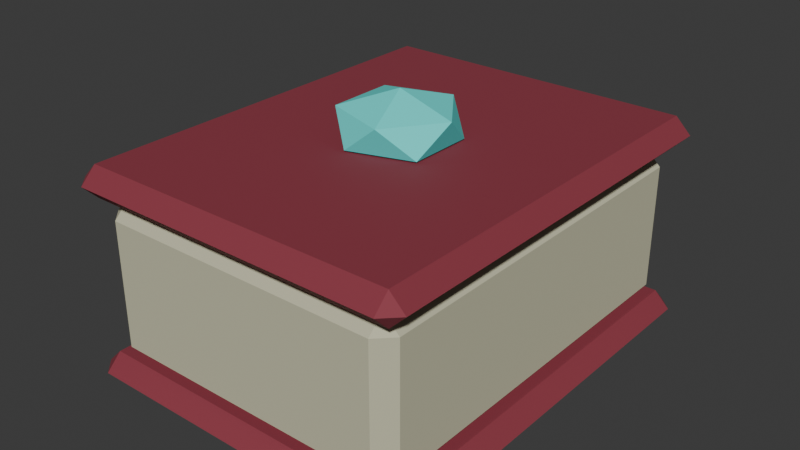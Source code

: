 # Source: SH10_SongOfMana.blend  (saved by Blender 5.2.44; exported with 4.5.12 LTS)
import bpy
from mathutils import Matrix  # noqa: F401  (used for matrix-valued properties, if any)

bpy.ops.wm.read_factory_settings(use_empty=True)
scene = bpy.context.scene
scene.name = 'Scene'

# ---- collections
col_collection = bpy.data.collections.new('Collection'); scene.collection.children.link(col_collection)

# ---- materials (node trees are filled in below, after node groups)
mat_sh10_songofmana_bone = bpy.data.materials.new('SH10_SongOfMana_Bone')
mat_sh10_songofmana_bone.diffuse_color = (0.58, 0.57, 0.4, 1.0)
mat_sh10_songofmana_cloth = bpy.data.materials.new('SH10_SongOfMana_Cloth')
mat_sh10_songofmana_cloth.diffuse_color = (0.26, 0.035, 0.055, 1.0)
mat_sh10_songofmana_soul = bpy.data.materials.new('SH10_SongOfMana_Soul')
mat_sh10_songofmana_soul.diffuse_color = (0.1, 0.85, 0.8, 1.0)

# ---- material node trees
mat_sh10_songofmana_bone.use_nodes = True; mat_sh10_songofmana_bone.node_tree.nodes.clear()
_N = mat_sh10_songofmana_bone.node_tree.nodes; _L = mat_sh10_songofmana_bone.node_tree.links
n0 = _N.new('ShaderNodeBsdfPrincipled'); n0.name = 'Principled BSDF'; n0.location = (-200, 100)
n0.inputs[0].default_value = (0.58, 0.57, 0.4, 1.0)
n0.inputs[2].default_value = 0.8
n0.inputs[10].default_value = 0.005
n1 = _N.new('ShaderNodeOutputMaterial'); n1.name = 'Material Output'; n1.location = (200, 100)
_L.new(n0.outputs[0], n1.inputs[0])
n1.is_active_output = True
mat_sh10_songofmana_cloth.use_nodes = True; mat_sh10_songofmana_cloth.node_tree.nodes.clear()
_N = mat_sh10_songofmana_cloth.node_tree.nodes; _L = mat_sh10_songofmana_cloth.node_tree.links
n0 = _N.new('ShaderNodeBsdfPrincipled'); n0.name = 'Principled BSDF'; n0.location = (-200, 100)
n0.inputs[0].default_value = (0.26, 0.035, 0.055, 1.0)
n0.inputs[2].default_value = 0.8
n0.inputs[10].default_value = 0.005
n1 = _N.new('ShaderNodeOutputMaterial'); n1.name = 'Material Output'; n1.location = (200, 100)
_L.new(n0.outputs[0], n1.inputs[0])
n1.is_active_output = True
mat_sh10_songofmana_soul.use_nodes = True; mat_sh10_songofmana_soul.node_tree.nodes.clear()
_N = mat_sh10_songofmana_soul.node_tree.nodes; _L = mat_sh10_songofmana_soul.node_tree.links
n0 = _N.new('ShaderNodeBsdfPrincipled'); n0.name = 'Principled BSDF'; n0.location = (-200, 100)
n0.inputs[0].default_value = (0.1, 0.85, 0.8, 1.0)
n0.inputs[2].default_value = 0.8
n0.inputs[10].default_value = 0.005
n1 = _N.new('ShaderNodeOutputMaterial'); n1.name = 'Material Output'; n1.location = (200, 100)
_L.new(n0.outputs[0], n1.inputs[0])
n1.is_active_output = True

# ---- world
world_world = bpy.data.worlds.new('World'); scene.world = world_world
world_world.use_nodes = True; world_world.node_tree.nodes.clear()
_N = world_world.node_tree.nodes; _L = world_world.node_tree.links
n0 = _N.new('ShaderNodeOutputWorld'); n0.name = 'World Output'; n0.location = (200, 100)
n1 = _N.new('ShaderNodeBackground'); n1.name = 'Background'; n1.location = (-200, 100)
n1.inputs[0].default_value = (0.05088, 0.05088, 0.05088, 1.0)
_L.new(n1.outputs[0], n0.inputs[0])
n0.is_active_output = True
world_world.color = (0.05088, 0.05088, 0.05088)
world_world.sun_shadow_jitter_overblur = 0.0

# ---- meshes
me_cube_352 = bpy.data.meshes.new('Cube.352')
me_cube_352.from_pydata([(-0.225, -0.3, 0.055), (-0.225, -0.325, 0.08), (-0.25, -0.3, 0.08), (-0.225, -0.325, 0.28), (-0.225, -0.3, 0.305), (-0.25, -0.3, 0.28), (-0.225, 0.3, 0.055), (-0.25, 0.3, 0.08), (-0.225, 0.325, 0.08), (-0.225, 0.3, 0.305), (-0.225, 0.325, 0.28), (-0.25, 0.3, 0.28), (0.225, -0.3, 0.055), (0.25, -0.3, 0.08), (0.225, -0.325, 0.08), (0.225, -0.3, 0.305), (0.225, -0.325, 0.28), (0.25, -0.3, 0.28), (0.225, 0.3, 0.055), (0.225, 0.325, 0.08), (0.25, 0.3, 0.08), (0.225, 0.3, 0.305), (0.25, 0.3, 0.28), (0.225, 0.325, 0.28), (-0.255, -0.325, 0.305), (-0.255, -0.35, 0.33), (-0.28, -0.325, 0.33), (-0.255, -0.35, 0.33), (-0.255, -0.325, 0.355), (-0.28, -0.325, 0.33), (-0.255, 0.325, 0.305), (-0.28, 0.325, 0.33), (-0.255, 0.35, 0.33), (-0.255, 0.325, 0.355), (-0.255, 0.35, 0.33), (-0.28, 0.325, 0.33), (0.255, -0.325, 0.305), (0.28, -0.325, 0.33), (0.255, -0.35, 0.33), (0.255, -0.325, 0.355), (0.255, -0.35, 0.33), (0.28, -0.325, 0.33), (0.255, 0.325, 0.305), (0.255, 0.35, 0.33), (0.28, 0.325, 0.33), (0.255, 0.325, 0.355), (0.28, 0.325, 0.33), (0.255, 0.35, 0.33), (-0.255, -0.325, 0.01), (-0.255, -0.35, 0.035), (-0.28, -0.325, 0.035), (-0.255, -0.35, 0.035), (-0.255, -0.325, 0.06), (-0.28, -0.325, 0.035), (-0.255, 0.325, 0.01), (-0.28, 0.325, 0.035), (-0.255, 0.35, 0.035), (-0.255, 0.325, 0.06), (-0.255, 0.35, 0.035), (-0.28, 0.325, 0.035), (0.255, -0.325, 0.01), (0.28, -0.325, 0.035), (0.255, -0.35, 0.035), (0.255, -0.325, 0.06), (0.255, -0.35, 0.035), (0.28, -0.325, 0.035), (0.255, 0.325, 0.01), (0.255, 0.35, 0.035), (0.28, 0.325, 0.035), (0.255, 0.325, 0.06), (0.28, 0.325, 0.035), (0.255, 0.35, 0.035), (0.0, 0.0, 0.33), (0.07236, -0.05257, 0.3576), (-0.02764, -0.08506, 0.3576), (-0.08944, 0.0, 0.3576), (-0.02764, 0.08506, 0.3576), (0.07236, 0.05257, 0.3576), (0.02764, -0.08506, 0.4024), (-0.07236, -0.05257, 0.4024), (-0.07236, 0.05257, 0.4024), (0.02764, 0.08506, 0.4024), (0.08944, 0.0, 0.4024), (0.0, 0.0, 0.43)], [], [(0, 1, 2), (3, 4, 5), (6, 7, 8), (9, 10, 11), (12, 13, 14), (15, 16, 17), (18, 19, 20), (21, 22, 23), (6, 0, 2, 7), (1, 3, 5, 2), (4, 9, 11, 5), (10, 8, 7, 11), (18, 6, 8, 19), (9, 21, 23, 10), (22, 20, 19, 23), (12, 18, 20, 13), (21, 15, 17, 22), (16, 14, 13, 17), (0, 12, 14, 1), (15, 4, 3, 16), (6, 18, 12, 0), (2, 5, 11, 7), (14, 16, 3, 1), (21, 9, 4, 15), (8, 10, 23, 19), (20, 22, 17, 13), (24, 25, 26), (27, 28, 29), (30, 31, 32), (33, 34, 35), (36, 37, 38), (39, 40, 41), (42, 43, 44), (45, 46, 47), (30, 24, 26, 31), (25, 27, 29, 26), (28, 33, 35, 29), (34, 32, 31, 35), (42, 30, 32, 43), (33, 45, 47, 34), (46, 44, 43, 47), (36, 42, 44, 37), (45, 39, 41, 46), (40, 38, 37, 41), (24, 36, 38, 25), (39, 28, 27, 40), (30, 42, 36, 24), (26, 29, 35, 31), (38, 40, 27, 25), (45, 33, 28, 39), (32, 34, 47, 43), (44, 46, 41, 37), (48, 49, 50), (51, 52, 53), (54, 55, 56), (57, 58, 59), (60, 61, 62), (63, 64, 65), (66, 67, 68), (69, 70, 71), (54, 48, 50, 55), (49, 51, 53, 50), (52, 57, 59, 53), (58, 56, 55, 59), (66, 54, 56, 67), (57, 69, 71, 58), (70, 68, 67, 71), (60, 66, 68, 61), (69, 63, 65, 70), (64, 62, 61, 65), (48, 60, 62, 49), (63, 52, 51, 64), (54, 66, 60, 48), (50, 53, 59, 55), (62, 64, 51, 49), (69, 57, 52, 63), (56, 58, 71, 67), (68, 70, 65, 61), (72, 73, 74), (73, 72, 77), (72, 74, 75), (72, 75, 76), (72, 76, 77), (73, 77, 82), (74, 73, 78), (75, 74, 79), (76, 75, 80), (77, 76, 81), (73, 82, 78), (74, 78, 79), (75, 79, 80), (76, 80, 81), (77, 81, 82), (78, 82, 83), (79, 78, 83), (80, 79, 83), (81, 80, 83), (82, 81, 83)])
me_cube_352.polygons.foreach_set('material_index', [0, 0, 0, 0, 0, 0, 0, 0, 0, 0, 0, 0, 0, 0, 0, 0, 0, 0, 0, 0, 0, 0, 0, 0, 0, 0, 1, 1, 1, 1, 1, 1, 1, 1, 1, 1, 1, 1, 1, 1, 1, 1, 1, 1, 1, 1, 1, 1, 1, 1, 1, 1, 1, 1, 1, 1, 1, 1, 1, 1, 1, 1, 1, 1, 1, 1, 1, 1, 1, 1, 1, 1, 1, 1, 1, 1, 1, 1, 2, 2, 2, 2, 2, 2, 2, 2, 2, 2, 2, 2, 2, 2, 2, 2, 2, 2, 2, 2])
_uv = me_cube_352.uv_layers.new(name='UVMap')
_uv.uv.foreach_set('vector', [0.585, 0.9766, 0.5987, 0.9758, 0.5994, 0.9895, 0.8581, 0.3554, 0.8447, 0.3417, 0.8606, 0.3417, 0.8321, 0.9766, 0.8178, 0.9895, 0.8185, 0.9758, 0.8447, 0.01367, 0.8581, -3.876e-10, 0.8606, 0.01367, 0.9682, 0.369, 0.9522, 0.369, 0.9547, 0.3554, 0.7086, 0.7237, 0.6949, 0.7244, 0.6942, 0.7108, 0.9682, 0.6971, 0.9547, 0.7108, 0.9522, 0.6971, 0.7086, 0.7237, 0.7229, 0.7108, 0.7222, 0.7244, 0.831, 0.3417, 0.831, 0.01367, 0.8447, 0.01367, 0.8447, 0.3417, 0.5987, 0.9758, 0.7079, 0.9701, 0.7086, 0.9837, 0.5994, 0.9895, 0.8447, 0.3417, 0.8447, 0.01367, 0.8606, 0.01367, 0.8606, 0.3417, 0.7093, 0.9701, 0.8185, 0.9758, 0.8178, 0.9895, 0.7086, 0.9837, 0.585, 0.3417, 0.831, 0.3417, 0.831, 0.3554, 0.585, 0.3554, 0.585, 0.6971, 0.831, 0.6971, 0.831, 0.7108, 0.585, 0.7108, 0.7229, 0.7108, 0.8321, 0.7165, 0.8314, 0.7302, 0.7222, 0.7244, 0.9682, 0.369, 0.9682, 0.6971, 0.9522, 0.6971, 0.9522, 0.369, 0.831, 0.6971, 0.831, 0.369, 0.8447, 0.369, 0.8447, 0.6971, 0.6949, 0.7244, 0.5857, 0.7302, 0.585, 0.7165, 0.6942, 0.7108, 0.831, 0.01367, 0.585, 0.01367, 0.585, 0.0, 0.831, 0.0, 0.831, 0.369, 0.585, 0.369, 0.585, 0.3554, 0.831, 0.3554, 0.831, 0.3417, 0.585, 0.3417, 0.585, 0.01367, 0.831, 0.01367, 0.9682, 0.3417, 0.8606, 0.3417, 0.8606, 0.01367, 0.9682, 0.01367, 0.5857, 0.7302, 0.6949, 0.7244, 0.7079, 0.9701, 0.5987, 0.9758, 0.831, 0.6971, 0.585, 0.6971, 0.585, 0.369, 0.831, 0.369, 0.8185, 0.9758, 0.7093, 0.9701, 0.7222, 0.7244, 0.8314, 0.7302, 0.9522, 0.6971, 0.8447, 0.6971, 0.8447, 0.369, 0.9522, 0.369, 0.2789, 0.7791, 0.2652, 0.7791, 0.2652, 0.7654, 0.9816, 0.3827, 0.9682, 0.369, 0.9841, 0.369, 0.2926, 0.7654, 0.2789, 0.7791, 0.2789, 0.7654, 0.9682, 0.01367, 0.9816, 8.933e-09, 0.9841, 0.01367, 0.9841, 0.3964, 0.9682, 0.3964, 0.9706, 0.3827, 0.3062, 0.7654, 0.3062, 0.7791, 0.2926, 0.7791, 0.9841, 0.7518, 0.9706, 0.7654, 0.9682, 0.7518, 0.3199, 0.7654, 0.3062, 0.7791, 0.3062, 0.7654, 0.2788, 0.369, 0.2788, 0.01367, 0.2925, 0.01367, 0.2925, 0.369, 0.585, 0.3827, 0.585, 0.3827, 0.585, 0.3827, 0.585, 0.3827, 0.9682, 0.369, 0.9682, 0.01367, 0.9841, 0.01367, 0.9841, 0.369, 0.585, 0.3827, 0.585, 0.3827, 0.585, 0.3827, 0.585, 0.3827, 0.0, 0.369, 0.2788, 0.369, 0.2788, 0.3827, 0.0, 0.3827, 0.2925, 0.369, 0.5713, 0.369, 0.5713, 0.3827, 0.2925, 0.3827, 0.585, 0.3827, 0.585, 0.3827, 0.585, 0.3827, 0.585, 0.3827, 0.9841, 0.3964, 0.9841, 0.7518, 0.9682, 0.7518, 0.9682, 0.3964, 0.5713, 0.369, 0.5713, 0.01367, 0.585, 0.01367, 0.585, 0.369, 0.585, 0.3827, 0.585, 0.3827, 0.585, 0.3827, 0.585, 0.3827, 0.2788, 0.01367, 0.0, 0.01367, 0.0, 0.0, 0.2788, 0.0, 0.5713, 0.01367, 0.2925, 0.01367, 0.2925, 0.0, 0.5713, 0.0, 0.2788, 0.369, 0.0, 0.369, 0.0, 0.01367, 0.2788, 0.01367, 0.585, 0.3827, 0.585, 0.3827, 0.585, 0.3827, 0.585, 0.3827, 0.585, 0.3827, 0.585, 0.3827, 0.585, 0.3827, 0.585, 0.3827, 0.5713, 0.369, 0.2925, 0.369, 0.2925, 0.01367, 0.5713, 0.01367, 0.585, 0.3827, 0.585, 0.3827, 0.585, 0.3827, 0.585, 0.3827, 0.585, 0.3827, 0.585, 0.3827, 0.585, 0.3827, 0.585, 0.3827, 0.3336, 0.7791, 0.3199, 0.7791, 0.3199, 0.7654, 0.9975, 0.7654, 0.9841, 0.7518, 1.0, 0.7518, 0.2652, 0.7654, 0.2516, 0.7791, 0.2516, 0.7654, 0.9841, 0.3964, 0.9975, 0.3827, 1.0, 0.3964, 1.0, 0.01367, 0.9841, 0.01367, 0.9866, -6.987e-09, 0.3472, 0.7791, 0.3336, 0.7791, 0.3336, 0.7654, 1.0, 0.369, 0.9866, 0.3827, 0.9841, 0.369, 0.3609, 0.7654, 0.3472, 0.7791, 0.3472, 0.7654, 0.2788, 0.7518, 0.2788, 0.3964, 0.2925, 0.3964, 0.2925, 0.7518, 0.585, 0.3827, 0.585, 0.3827, 0.585, 0.3827, 0.585, 0.3827, 0.9841, 0.7518, 0.9841, 0.3964, 1.0, 0.3964, 1.0, 0.7518, 0.585, 0.3827, 0.585, 0.3827, 0.585, 0.3827, 0.585, 0.3827, 0.0, 0.7518, 0.2788, 0.7518, 0.2788, 0.7654, 0.0, 0.7654, 0.2925, 0.7518, 0.5713, 0.7518, 0.5713, 0.7654, 0.2925, 0.7654, 0.585, 0.3827, 0.585, 0.3827, 0.585, 0.3827, 0.585, 0.3827, 1.0, 0.01367, 1.0, 0.369, 0.9841, 0.369, 0.9841, 0.01367, 0.5713, 0.7518, 0.5713, 0.3964, 0.585, 0.3964, 0.585, 0.7518, 0.585, 0.3827, 0.585, 0.3827, 0.585, 0.3827, 0.585, 0.3827, 0.2788, 0.3964, 0.0, 0.3964, 0.0, 0.3827, 0.2788, 0.3827, 0.5713, 0.3964, 0.2925, 0.3964, 0.2925, 0.3827, 0.5713, 0.3827, 0.2788, 0.7518, 0.0, 0.7518, 0.0, 0.3964, 0.2788, 0.3964, 0.585, 0.3827, 0.585, 0.3827, 0.585, 0.3827, 0.585, 0.3827, 0.585, 0.3827, 0.585, 0.3827, 0.585, 0.3827, 0.585, 0.3827, 0.5713, 0.7518, 0.2925, 0.7518, 0.2925, 0.3964, 0.5713, 0.3964, 0.585, 0.3827, 0.585, 0.3827, 0.585, 0.3827, 0.585, 0.3827, 0.585, 0.3827, 0.585, 0.3827, 0.585, 0.3827, 0.585, 0.3827, 0.0489, 0.8119, 0.03379, 0.7654, 0.08846, 0.7832, 0.03379, 0.7654, 0.0489, 0.8119, -2.656e-08, 0.8119, 0.0489, 0.8119, 0.08846, 0.7832, 0.08846, 0.8407, 0.0489, 0.8119, 0.08846, 0.8407, 0.03379, 0.8584, 0.0489, 0.8119, 0.03379, 0.8584, -2.656e-08, 0.8119, 0.8321, 0.786, 0.8321, 0.7285, 0.8579, 0.7573, 0.2271, 0.7899, 0.2271, 0.8446, 0.2027, 0.8201, 0.2027, 0.8119, 0.1965, 0.8584, 0.1769, 0.8407, 0.1965, 0.7654, 0.2027, 0.8119, 0.1769, 0.7832, 0.2516, 0.7654, 0.2516, 0.8201, 0.2271, 0.7899, 0.8321, 0.786, 0.8579, 0.7573, 0.8517, 0.8038, 0.2271, 0.7899, 0.2027, 0.8201, 0.2027, 0.7654, 0.2027, 0.8119, 0.1769, 0.8407, 0.1769, 0.7832, 0.2516, 0.8201, 0.2271, 0.8446, 0.2271, 0.7899, 0.8321, 0.7285, 0.8517, 0.7108, 0.8579, 0.7573, 0.1769, 0.7832, 0.1769, 0.8407, 0.1374, 0.8119, 0.1223, 0.7654, 0.1769, 0.7832, 0.1374, 0.8119, 0.08846, 0.8119, 0.1223, 0.7654, 0.1374, 0.8119, 0.1223, 0.8584, 0.08846, 0.8119, 0.1374, 0.8119, 0.1769, 0.8407, 0.1223, 0.8584, 0.1374, 0.8119])
me_cube_352.materials.append(mat_sh10_songofmana_bone)
me_cube_352.materials.append(mat_sh10_songofmana_cloth)
me_cube_352.materials.append(mat_sh10_songofmana_soul)
me_cube_352.update()

# ---- objects
ob_sh10_songofmana = bpy.data.objects.new('SH10_SongOfMana', me_cube_352)

# ---- transforms, parenting, visibility, modifiers, constraints
ob_sh10_songofmana.location = (0.0, 0.0, 0.0)

# ---- collection membership
col_collection.objects.link(ob_sh10_songofmana)

# ---- scene / render settings (as saved in the file)
scene.frame_start = 1; scene.frame_end = 25; scene.frame_set(1)
scene.render.engine = 'BLENDER_EEVEE_NEXT'
scene.render.bake_bias = 0.0
scene.render.bake_samples = 0
scene.render.compositor_device = 'GPU'
scene.eevee.use_volume_custom_range = False
scene.eevee.fast_gi_thickness_near = 0.1
scene.eevee.fast_gi_thickness_far = 0.0
scene.eevee.ray_tracing_options.screen_trace_thickness = 0.1
bpy.context.view_layer.update()

# ---- added for rendering (the .blend has no active camera and no usable light): camera, sun
cam_auto = bpy.data.cameras.new('AutoCamera')
cam_auto.lens = 50.0
cam_auto.sensor_width = 36.0
cam_auto.clip_end = 1000.0
ob_auto_camera = bpy.data.objects.new('AutoCamera', cam_auto)
scene.collection.objects.link(ob_auto_camera)
ob_auto_camera.location = (0.915926, -1.09911, 0.952741)
ob_auto_camera.rotation_euler = (1.09748, -7.21219e-08, 0.694738)
scene.camera = ob_auto_camera
light_auto_sun = bpy.data.lights.new('AutoSun', 'SUN')
light_auto_sun.energy = 3.0
light_auto_sun.angle = 0.0523599
ob_auto_sun = bpy.data.objects.new('AutoSun', light_auto_sun)
scene.collection.objects.link(ob_auto_sun)
ob_auto_sun.rotation_euler = (0.872665, 0.174533, 0.523599)
bpy.context.view_layer.update()
